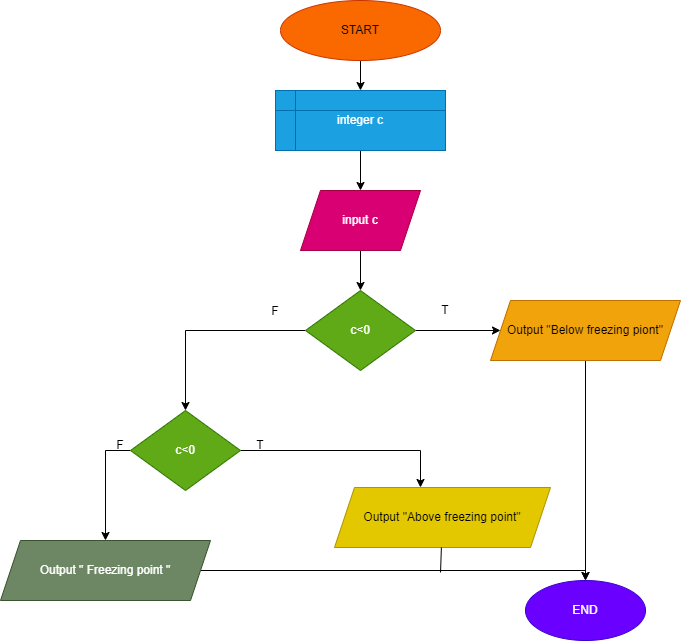

The diagram above was exported from draw.io. Its source (the exported page's mxGraphModel, read from the mxfile embedded in the PNG):
<mxGraphModel dx="1050" dy="2868" grid="1" gridSize="10" guides="1" tooltips="1" connect="1" arrows="1" fold="1" page="1" pageScale="1" pageWidth="827" pageHeight="1169" math="0" shadow="0">
  <root>
    <mxCell id="0" />
    <mxCell id="1" parent="0" />
    <mxCell id="fBwWmqWpvio150yuqSuc-57" value="" style="edgeStyle=orthogonalEdgeStyle;rounded=0;orthogonalLoop=1;jettySize=auto;html=1;" edge="1" parent="1" source="fBwWmqWpvio150yuqSuc-1" target="fBwWmqWpvio150yuqSuc-56">
      <mxGeometry relative="1" as="geometry" />
    </mxCell>
    <mxCell id="fBwWmqWpvio150yuqSuc-1" value="START" style="ellipse;whiteSpace=wrap;html=1;fillColor=#fa6800;fontColor=#000000;strokeColor=#C73500;" vertex="1" parent="1">
      <mxGeometry x="300" y="-2300" width="160" height="60" as="geometry" />
    </mxCell>
    <mxCell id="fBwWmqWpvio150yuqSuc-59" value="" style="edgeStyle=orthogonalEdgeStyle;rounded=0;orthogonalLoop=1;jettySize=auto;html=1;" edge="1" parent="1" source="fBwWmqWpvio150yuqSuc-56" target="fBwWmqWpvio150yuqSuc-58">
      <mxGeometry relative="1" as="geometry" />
    </mxCell>
    <mxCell id="fBwWmqWpvio150yuqSuc-56" value="integer c" style="shape=internalStorage;whiteSpace=wrap;html=1;backgroundOutline=1;fillColor=#1ba1e2;fontColor=#ffffff;strokeColor=#006EAF;" vertex="1" parent="1">
      <mxGeometry x="295" y="-2210" width="170" height="60" as="geometry" />
    </mxCell>
    <mxCell id="fBwWmqWpvio150yuqSuc-61" value="" style="edgeStyle=orthogonalEdgeStyle;rounded=0;orthogonalLoop=1;jettySize=auto;html=1;" edge="1" parent="1" source="fBwWmqWpvio150yuqSuc-58" target="fBwWmqWpvio150yuqSuc-60">
      <mxGeometry relative="1" as="geometry" />
    </mxCell>
    <mxCell id="fBwWmqWpvio150yuqSuc-58" value="input c" style="shape=parallelogram;perimeter=parallelogramPerimeter;whiteSpace=wrap;html=1;fixedSize=1;fillColor=#d80073;strokeColor=#A50040;fontColor=#ffffff;" vertex="1" parent="1">
      <mxGeometry x="320" y="-2110" width="120" height="60" as="geometry" />
    </mxCell>
    <mxCell id="fBwWmqWpvio150yuqSuc-67" value="" style="edgeStyle=orthogonalEdgeStyle;rounded=0;orthogonalLoop=1;jettySize=auto;html=1;" edge="1" parent="1" source="fBwWmqWpvio150yuqSuc-60" target="fBwWmqWpvio150yuqSuc-66">
      <mxGeometry relative="1" as="geometry" />
    </mxCell>
    <mxCell id="fBwWmqWpvio150yuqSuc-70" style="edgeStyle=orthogonalEdgeStyle;rounded=0;orthogonalLoop=1;jettySize=auto;html=1;entryX=0.5;entryY=0;entryDx=0;entryDy=0;" edge="1" parent="1" source="fBwWmqWpvio150yuqSuc-60" target="fBwWmqWpvio150yuqSuc-62">
      <mxGeometry relative="1" as="geometry" />
    </mxCell>
    <mxCell id="fBwWmqWpvio150yuqSuc-60" value="c&amp;lt;0" style="rhombus;whiteSpace=wrap;html=1;fillColor=#60a917;strokeColor=#2D7600;fontColor=#ffffff;" vertex="1" parent="1">
      <mxGeometry x="325" y="-2010" width="110" height="80" as="geometry" />
    </mxCell>
    <mxCell id="fBwWmqWpvio150yuqSuc-72" value="" style="edgeStyle=orthogonalEdgeStyle;rounded=0;orthogonalLoop=1;jettySize=auto;html=1;" edge="1" parent="1" source="fBwWmqWpvio150yuqSuc-62" target="fBwWmqWpvio150yuqSuc-71">
      <mxGeometry relative="1" as="geometry">
        <Array as="points">
          <mxPoint x="125" y="-1850" />
        </Array>
      </mxGeometry>
    </mxCell>
    <mxCell id="fBwWmqWpvio150yuqSuc-74" value="" style="edgeStyle=orthogonalEdgeStyle;rounded=0;orthogonalLoop=1;jettySize=auto;html=1;" edge="1" parent="1" source="fBwWmqWpvio150yuqSuc-62" target="fBwWmqWpvio150yuqSuc-73">
      <mxGeometry relative="1" as="geometry">
        <Array as="points">
          <mxPoint x="440" y="-1850" />
        </Array>
      </mxGeometry>
    </mxCell>
    <mxCell id="fBwWmqWpvio150yuqSuc-62" value="c&amp;lt;0" style="rhombus;whiteSpace=wrap;html=1;fillColor=#60a917;strokeColor=#2D7600;fontColor=#ffffff;" vertex="1" parent="1">
      <mxGeometry x="150" y="-1890" width="110" height="80" as="geometry" />
    </mxCell>
    <mxCell id="fBwWmqWpvio150yuqSuc-75" style="edgeStyle=orthogonalEdgeStyle;rounded=0;orthogonalLoop=1;jettySize=auto;html=1;" edge="1" parent="1" source="fBwWmqWpvio150yuqSuc-66" target="fBwWmqWpvio150yuqSuc-76">
      <mxGeometry relative="1" as="geometry">
        <mxPoint x="605" y="-1680" as="targetPoint" />
      </mxGeometry>
    </mxCell>
    <mxCell id="fBwWmqWpvio150yuqSuc-66" value="Output &quot;Below freezing piont&quot;" style="shape=parallelogram;perimeter=parallelogramPerimeter;whiteSpace=wrap;html=1;fixedSize=1;fillColor=#f0a30a;strokeColor=#BD7000;fontColor=#000000;" vertex="1" parent="1">
      <mxGeometry x="510" y="-2000" width="190" height="60" as="geometry" />
    </mxCell>
    <mxCell id="fBwWmqWpvio150yuqSuc-68" value="F" style="text;html=1;strokeColor=none;fillColor=none;align=center;verticalAlign=middle;whiteSpace=wrap;rounded=0;" vertex="1" parent="1">
      <mxGeometry x="265" y="-1990" width="60" as="geometry" />
    </mxCell>
    <mxCell id="fBwWmqWpvio150yuqSuc-69" value="T" style="text;html=1;strokeColor=none;fillColor=none;align=center;verticalAlign=middle;whiteSpace=wrap;rounded=0;" vertex="1" parent="1">
      <mxGeometry x="435" y="-2005" width="60" height="30" as="geometry" />
    </mxCell>
    <mxCell id="fBwWmqWpvio150yuqSuc-81" style="edgeStyle=orthogonalEdgeStyle;rounded=0;orthogonalLoop=1;jettySize=auto;html=1;" edge="1" parent="1" source="fBwWmqWpvio150yuqSuc-71" target="fBwWmqWpvio150yuqSuc-76">
      <mxGeometry relative="1" as="geometry">
        <mxPoint x="610" y="-1730" as="targetPoint" />
        <Array as="points">
          <mxPoint x="605" y="-1730" />
        </Array>
      </mxGeometry>
    </mxCell>
    <mxCell id="fBwWmqWpvio150yuqSuc-71" value="Output &quot; Freezing point &quot;" style="shape=parallelogram;perimeter=parallelogramPerimeter;whiteSpace=wrap;html=1;fixedSize=1;fillColor=#6d8764;strokeColor=#3A5431;fontColor=#ffffff;" vertex="1" parent="1">
      <mxGeometry x="20" y="-1760" width="210" height="60" as="geometry" />
    </mxCell>
    <mxCell id="fBwWmqWpvio150yuqSuc-73" value="Output &quot;Above freezing point&quot;" style="shape=parallelogram;perimeter=parallelogramPerimeter;whiteSpace=wrap;html=1;fixedSize=1;fillColor=#e3c800;strokeColor=#B09500;fontColor=#000000;" vertex="1" parent="1">
      <mxGeometry x="354" y="-1813" width="216" height="60" as="geometry" />
    </mxCell>
    <mxCell id="fBwWmqWpvio150yuqSuc-76" value="END" style="ellipse;whiteSpace=wrap;html=1;fillColor=#6a00ff;fontColor=#ffffff;strokeColor=#3700CC;" vertex="1" parent="1">
      <mxGeometry x="545" y="-1720" width="120" height="60" as="geometry" />
    </mxCell>
    <mxCell id="fBwWmqWpvio150yuqSuc-78" value="F" style="text;html=1;strokeColor=none;fillColor=none;align=center;verticalAlign=middle;whiteSpace=wrap;rounded=0;" vertex="1" parent="1">
      <mxGeometry x="110" y="-1870" width="60" height="30" as="geometry" />
    </mxCell>
    <mxCell id="fBwWmqWpvio150yuqSuc-79" value="T" style="text;html=1;strokeColor=none;fillColor=none;align=center;verticalAlign=middle;whiteSpace=wrap;rounded=0;" vertex="1" parent="1">
      <mxGeometry x="250" y="-1870" width="60" height="30" as="geometry" />
    </mxCell>
    <mxCell id="fBwWmqWpvio150yuqSuc-84" value="" style="endArrow=none;html=1;rounded=0;" edge="1" parent="1" target="fBwWmqWpvio150yuqSuc-73">
      <mxGeometry width="50" height="50" relative="1" as="geometry">
        <mxPoint x="460" y="-1728" as="sourcePoint" />
        <mxPoint x="510" y="-1778" as="targetPoint" />
      </mxGeometry>
    </mxCell>
  </root>
</mxGraphModel>